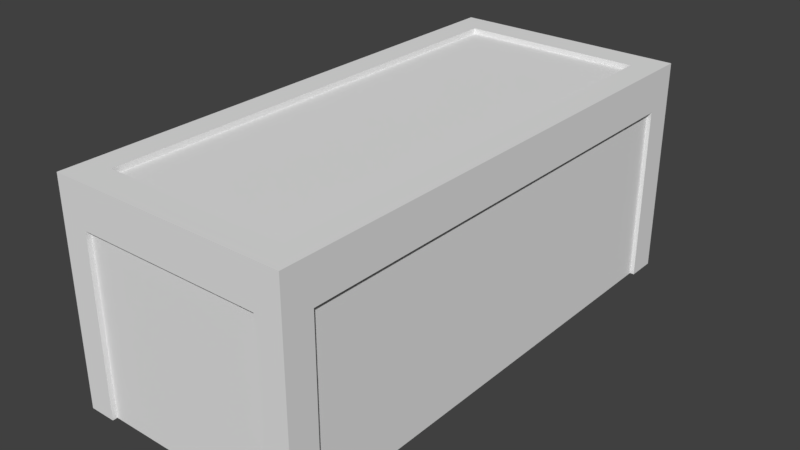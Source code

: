 # Source: Tablev.2.blend  (saved by Blender 2.78.0; exported with 4.5.12 LTS)
import bpy
from mathutils import Matrix  # noqa: F401  (used for matrix-valued properties, if any)

bpy.ops.wm.read_factory_settings(use_empty=True)
scene = bpy.context.scene
scene.name = 'Scene'

# ---- collections
col_collection_1 = bpy.data.collections.new('Collection 1'); scene.collection.children.link(col_collection_1)

# ---- images (referenced by path relative to the original .blend; pixels are not part of the script)
import os
ASSET_DIR = os.environ.get("B2B_ASSET_DIR", "")  # directory of the original .blend (textures are referenced by path, not embedded)
HERE = os.path.dirname(os.path.abspath(__file__))  # packed textures are extracted next to this script under _unpacked/

def load_image(name, relpath, width, height, colorspace="sRGB"):
    """Load a texture the original file referenced (path relative to the .blend, or extracted next to this script)."""
    p = next((c for c in (os.path.join(HERE, relpath), os.path.join(ASSET_DIR, relpath)) if relpath and os.path.exists(c)), "")
    if p:
        img = bpy.data.images.load(p, check_existing=True)
        img.name = name
    else:  # same state as the original file: an image datablock whose file is absent (Cycles renders it pink)
        img = bpy.data.images.new(name, width, height)
        img.source = "FILE"
        img.filepath = "//" + (relpath or name)
    img.colorspace_settings.name = colorspace
    return img
img_table2 = load_image('Table2', '', 1024, 1024, 'sRGB')

# ---- materials (node trees are filled in below, after node groups)
mat_material_001 = bpy.data.materials.new('Material.001')
mat_material_001.alpha_threshold = 0.0
mat_material_001.roughness = 0.5

# ---- material node trees
mat_material_001.use_nodes = True; mat_material_001.node_tree.nodes.clear()
_N = mat_material_001.node_tree.nodes; _L = mat_material_001.node_tree.links
n0 = _N.new('ShaderNodeOutputMaterial'); n0.name = 'Material Output'; n0.location = (300, 300)
n1 = _N.new('ShaderNodeBsdfDiffuse'); n1.name = 'Diffuse BSDF'; n1.location = (10, 300)
n2 = _N.new('ShaderNodeTexImage'); n2.name = 'Image Texture'; n2.location = (190, 155)
n2.width = 140
n2.image = img_table2
_L.new(n1.outputs[0], n0.inputs[0])
n0.is_active_output = True

# ---- world
world_world = bpy.data.worlds.new('World'); scene.world = world_world
world_world.color = (0.05088, 0.05088, 0.05088)
world_world.use_sun_shadow = False
world_world.sun_shadow_jitter_overblur = 0.0
world_world.cycles.sampling_method = 'MANUAL'

# ---- meshes
me_cube = bpy.data.meshes.new('Cube')
me_cube.from_pydata([(0.6677, -3.491, 0.1138), (0.6677, -3.491, 0.7361), (1.071, -3.491, 0.1138), (1.071, -3.491, 0.7361), (-2.094, -3.491, 0.1138), (-2.094, -3.491, 0.7361), (-2.497, -3.491, 0.1138), (-2.497, -3.491, 0.7361), (0.6677, -3.94, 0.1138), (0.6677, -3.94, 0.7361), (1.071, -3.94, 0.1138), (1.071, -3.94, 0.7361), (-2.094, -3.94, 0.1138), (-2.094, -3.94, 0.7361), (-2.497, -3.94, 0.1138), (-2.497, -3.94, 0.7361), (1.071, -3.94, -2.55), (1.071, -3.491, -2.55), (0.6677, -3.491, -2.55), (0.6677, -3.94, -2.55), (-2.094, -3.491, -2.55), (-2.497, -3.491, -2.55), (-2.094, -3.94, -2.55), (-2.497, -3.94, -2.55), (0.8945, -3.491, 0.1138), (1.007, -3.491, 0.1138), (0.8945, -3.491, -2.55), (1.007, -3.491, -2.55), (0.6677, -3.737, 0.1138), (0.6677, -3.868, 0.1138), (-2.094, -3.737, 0.1138), (-2.094, -3.868, 0.1138), (0.6677, -3.737, -2.55), (0.6677, -3.868, -2.55), (-2.094, -3.737, -2.55), (-2.094, -3.868, -2.55), (0.6677, 3.491, 0.1138), (0.6677, 3.491, 0.7361), (1.071, 3.491, 0.1138), (1.071, 3.491, 0.7361), (-2.094, 3.491, 0.1138), (-2.094, 3.491, 0.7361), (-2.497, 3.491, 0.1138), (-2.497, 3.491, 0.7361), (0.6677, 3.94, 0.1138), (0.6677, 3.94, 0.7361), (1.071, 3.94, 0.1138), (1.071, 3.94, 0.7361), (-2.094, 3.94, 0.1138), (-2.094, 3.94, 0.7361), (-2.497, 3.94, 0.1138), (-2.497, 3.94, 0.7361), (1.071, 3.94, -2.55), (1.071, 3.491, -2.55), (0.6677, 3.491, -2.55), (0.6677, 3.94, -2.55), (-2.094, 3.491, -2.55), (-2.497, 3.491, -2.55), (-2.094, 3.94, -2.55), (-2.497, 3.94, -2.55), (0.8945, 3.491, 0.1138), (1.007, 3.491, 0.1138), (0.8945, 3.491, -2.55), (1.007, 3.491, -2.55), (0.6677, 3.737, 0.1138), (0.6677, 3.868, 0.1138), (-2.094, 3.737, 0.1138), (-2.094, 3.868, 0.1138), (0.6677, 3.737, -2.55), (0.6677, 3.868, -2.55), (-2.094, 3.737, -2.55), (-2.094, 3.868, -2.55), (-2.094, -3.491, 0.6553), (0.6677, -3.491, 0.6553), (-2.094, 3.491, 0.6553), (0.6677, 3.491, 0.6553)], [], [(12, 14, 23, 22), (0, 36, 60, 24), (40, 36, 0, 4), (12, 13, 15, 14), (13, 12, 8, 9), (6, 14, 15, 7), (25, 2, 17, 27), (25, 61, 38, 2), (5, 1, 73, 72), (41, 43, 7, 5), (8, 10, 11, 9), (11, 3, 1, 9), (6, 4, 20, 21), (6, 42, 40, 4), (42, 6, 7, 43), (0, 24, 26, 18), (74, 72, 73, 75), (3, 39, 37, 1), (24, 60, 62, 26), (38, 39, 3, 2), (31, 12, 22, 35), (28, 0, 18, 32), (14, 6, 21, 23), (5, 13, 9, 1), (29, 8, 12, 31), (3, 11, 10, 2), (7, 15, 13, 5), (0, 28, 30, 4), (8, 29, 33, 19), (2, 10, 16, 17), (4, 30, 34, 20), (52, 55, 44, 46), (29, 31, 35, 33), (32, 34, 30, 28), (48, 58, 59, 50), (48, 50, 51, 49), (49, 45, 44, 48), (47, 45, 37, 39), (61, 63, 53, 38), (37, 41, 74, 75), (45, 47, 46, 44), (42, 57, 56, 40), (53, 52, 46, 38), (36, 54, 62, 60), (67, 71, 58, 48), (64, 68, 54, 36), (59, 57, 42, 50), (37, 45, 49, 41), (38, 46, 47, 39), (65, 67, 48, 44), (10, 8, 19, 16), (41, 49, 51, 43), (36, 40, 66, 64), (44, 55, 69, 65), (40, 56, 70, 66), (43, 51, 50, 42), (65, 69, 71, 67), (68, 64, 66, 70), (1, 37, 75, 73), (5, 72, 74, 41), (27, 63, 61, 25)])
_uv = me_cube.uv_layers.new(name='UVMap')
_uv.uv.foreach_set('vector', [0.4605, 0.1724, 0.4604, 0.1567, 0.5644, 0.1561, 0.5645, 0.1718, 0.4177, 0.00904, 0.1451, 0.01064, 0.1451, 0.001789, 0.4177, 0.0001852, 0.1457, 0.1185, 0.1451, 0.01064, 0.4177, 0.00904, 0.4184, 0.1169, 0.4605, 0.1724, 0.4362, 0.1726, 0.4361, 0.1568, 0.4604, 0.1567, 0.4187, 0.1463, 0.4187, 0.1096, 0.5813, 0.1096, 0.5813, 0.1463, 0.4185, 0.1326, 0.436, 0.1325, 0.4361, 0.1568, 0.4186, 0.1569, 0.5841, 0.1326, 0.5815, 0.1326, 0.582, 0.02864, 0.5846, 0.02865, 0.5815, 0.1279, 0.8541, 0.1292, 0.8541, 0.134, 0.5815, 0.1326, 0.4187, 0.1727, 0.5813, 0.1727, 0.5813, 0.1774, 0.4187, 0.1774, 0.1461, 0.1743, 0.146, 0.1585, 0.4186, 0.1569, 0.4187, 0.1727, 0.5395, 0.1725, 0.5396, 0.1567, 0.5639, 0.1568, 0.5638, 0.1726, 0.5639, 0.1568, 0.5814, 0.1569, 0.5813, 0.1727, 0.5638, 0.1726, 0.4185, 0.1326, 0.4027, 0.1327, 0.4021, 0.02872, 0.4179, 0.02863, 0.4185, 0.1326, 0.1458, 0.1342, 0.1457, 0.1185, 0.4184, 0.1169, 0.1458, 0.1342, 0.4185, 0.1326, 0.4186, 0.1569, 0.146, 0.1585, 0.8065, 0.7111, 0.7961, 0.7111, 0.7961, 0.589, 0.8065, 0.589, 0.4187, 0.5887, 0.4187, 0.1774, 0.5813, 0.1774, 0.5813, 0.5887, 0.5814, 0.1569, 0.854, 0.1582, 0.8539, 0.174, 0.5813, 0.1727, 0.0001852, 0.589, 0.32, 0.589, 0.32, 0.7111, 0.0001852, 0.7111, 0.8541, 0.134, 0.854, 0.1582, 0.5814, 0.1569, 0.5815, 0.1326, 0.6439, 0.7111, 0.6406, 0.7111, 0.6406, 0.589, 0.6439, 0.589, 0.8178, 0.7111, 0.8065, 0.7111, 0.8065, 0.589, 0.8178, 0.589, 0.436, 0.1325, 0.4185, 0.1326, 0.4179, 0.02863, 0.4354, 0.02852, 0.4187, 0.1727, 0.4187, 0.1463, 0.5813, 0.1463, 0.5813, 0.1727, 0.5813, 0.1054, 0.5813, 0.1096, 0.4187, 0.1096, 0.4187, 0.1054, 0.5814, 0.1569, 0.5639, 0.1568, 0.564, 0.1325, 0.5815, 0.1326, 0.4186, 0.1569, 0.4361, 0.1568, 0.4362, 0.1726, 0.4187, 0.1727, 0.4177, 0.00904, 0.4274, 0.008984, 0.428, 0.1168, 0.4184, 0.1169, 0.7737, 0.7111, 0.7704, 0.7111, 0.7704, 0.589, 0.7737, 0.589, 0.5815, 0.1326, 0.564, 0.1325, 0.5645, 0.02855, 0.582, 0.02864, 0.4027, 0.1327, 0.3931, 0.1328, 0.3925, 0.02878, 0.4021, 0.02872, 0.9998, 0.159, 0.9997, 0.1747, 0.8958, 0.1742, 0.8958, 0.1585, 0.7704, 0.7111, 0.6439, 0.7111, 0.6439, 0.589, 0.7704, 0.589, 0.2601, 0.8335, 0.1336, 0.8334, 0.1336, 0.7114, 0.2601, 0.7115, 0.1043, 0.1745, 0.0002779, 0.1751, 0.0001852, 0.1594, 0.1042, 0.1588, 0.1043, 0.1745, 0.1042, 0.1588, 0.1285, 0.1586, 0.1286, 0.1744, 0.3874, 0.7357, 0.5139, 0.7357, 0.5139, 0.7642, 0.3874, 0.7642, 0.8715, 0.1583, 0.8715, 0.1741, 0.8539, 0.174, 0.854, 0.1582, 0.8516, 0.1339, 0.8521, 0.02996, 0.8547, 0.02997, 0.8541, 0.134, 0.5139, 0.7151, 0.3874, 0.7151, 0.3874, 0.7114, 0.5139, 0.7114, 0.8715, 0.1741, 0.8715, 0.1583, 0.8958, 0.1585, 0.8958, 0.1742, 0.1458, 0.1342, 0.1452, 0.03023, 0.161, 0.03014, 0.1616, 0.1341, 0.8547, 0.02997, 0.8722, 0.03005, 0.8717, 0.134, 0.8541, 0.134, 0.7853, 0.7111, 0.7853, 0.589, 0.7957, 0.589, 0.7957, 0.7111, 0.13, 0.8334, 0.13, 0.7114, 0.1332, 0.7114, 0.1332, 0.8334, 0.7741, 0.7111, 0.7741, 0.589, 0.7853, 0.589, 0.7853, 0.7111, 0.1277, 0.03033, 0.1452, 0.03023, 0.1458, 0.1342, 0.1283, 0.1343, 0.5139, 0.7151, 0.5139, 0.7357, 0.3874, 0.7357, 0.3874, 0.7151, 0.8541, 0.134, 0.8717, 0.134, 0.8715, 0.1583, 0.854, 0.1582, 0.5139, 0.7674, 0.3874, 0.7674, 0.3874, 0.7642, 0.5139, 0.7642, 0.5396, 0.1567, 0.5395, 0.1725, 0.4355, 0.172, 0.4356, 0.1562, 0.1461, 0.1743, 0.1286, 0.1744, 0.1285, 0.1586, 0.146, 0.1585, 0.1451, 0.01064, 0.1457, 0.1185, 0.1361, 0.1185, 0.1355, 0.0107, 0.0001852, 0.8334, 0.0001853, 0.7114, 0.003461, 0.7114, 0.003461, 0.8334, 0.1616, 0.1341, 0.161, 0.03014, 0.1706, 0.03008, 0.1712, 0.1341, 0.146, 0.1585, 0.1285, 0.1586, 0.1283, 0.1343, 0.1458, 0.1342, 0.003461, 0.8334, 0.003461, 0.7114, 0.13, 0.7114, 0.13, 0.8334, 0.387, 0.7114, 0.387, 0.8334, 0.2605, 0.8334, 0.2605, 0.7114, 0.5813, 0.1727, 0.8539, 0.174, 0.8539, 0.1788, 0.5813, 0.1774, 0.4187, 0.1727, 0.4187, 0.1774, 0.1461, 0.179, 0.1461, 0.1743, 0.3204, 0.589, 0.6403, 0.589, 0.6403, 0.7111, 0.3204, 0.7111])
me_cube.materials.append(mat_material_001)
me_cube.use_remesh_preserve_volume = False
me_cube.use_remesh_preserve_attributes = False
me_cube.use_mirror_vertex_groups = False
me_cube.update()

# ---- objects
ob_cube = bpy.data.objects.new('Cube', me_cube)

# ---- transforms, parenting, visibility, modifiers, constraints
ob_cube.location = (0.0, 0.0, 0.0)
ob_cube.lock_rotations_4d = False
ob_cube.empty_display_type = 'ARROWS'
ob_cube.lineart.crease_threshold = 0.0

# ---- collection membership
col_collection_1.objects.link(ob_cube)

# ---- scene / render settings (as saved in the file)
scene.frame_start = 1; scene.frame_end = 250; scene.frame_set(1)
scene.render.engine = 'CYCLES'
scene.render.resolution_percentage = 50
scene.render.dither_intensity = 0.0
scene.cycles.use_denoising = False
scene.cycles.samples = 128
scene.cycles.sampling_pattern = 'TABULATED_SOBOL'
scene.cycles.light_sampling_threshold = 0.0
scene.cycles.use_adaptive_sampling = False
scene.cycles.use_light_tree = False
scene.cycles.blur_glossy = 0.0
scene.cycles.sample_clamp_indirect = 0.0
scene.view_settings.view_transform = 'Standard'
bpy.context.view_layer.update()

# ---- added for rendering (the .blend has no active camera and no usable light): camera, sun
cam_auto = bpy.data.cameras.new('AutoCamera')
cam_auto.lens = 50.0
cam_auto.sensor_width = 36.0
cam_auto.clip_end = 1000.0
ob_auto_camera = bpy.data.objects.new('AutoCamera', cam_auto)
scene.collection.objects.link(ob_auto_camera)
ob_auto_camera.location = (7.84792, -10.2731, 5.94197)
ob_auto_camera.rotation_euler = (1.09748, -7.21219e-08, 0.694738)
scene.camera = ob_auto_camera
light_auto_sun = bpy.data.lights.new('AutoSun', 'SUN')
light_auto_sun.energy = 3.0
light_auto_sun.angle = 0.0523599
ob_auto_sun = bpy.data.objects.new('AutoSun', light_auto_sun)
scene.collection.objects.link(ob_auto_sun)
ob_auto_sun.rotation_euler = (0.872665, 0.174533, 0.523599)
bpy.context.view_layer.update()
